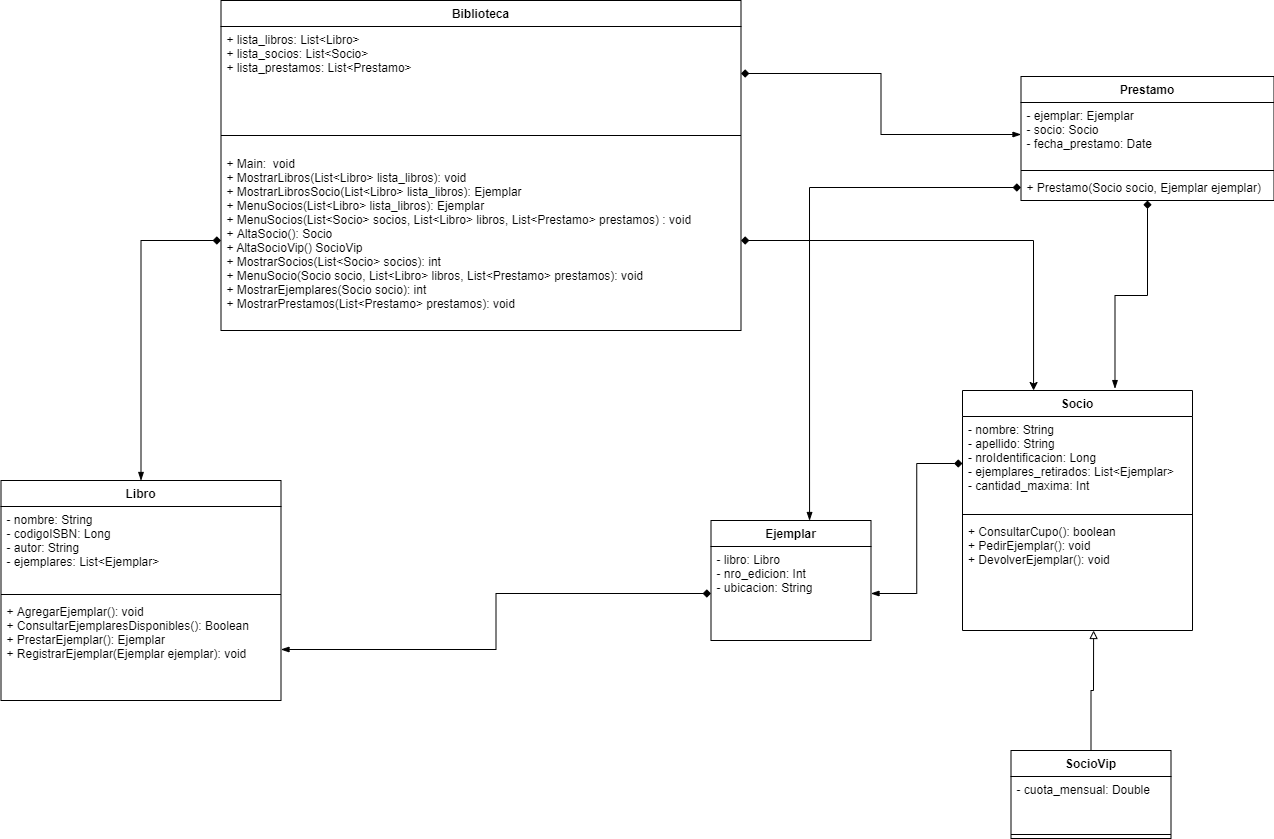

The diagram above was exported from draw.io. Its source (the exported page's mxGraphModel, read from the mxfile embedded in the PNG):
<mxGraphModel dx="5308.5" dy="3144" grid="1" gridSize="10" guides="1" tooltips="1" connect="1" arrows="1" fold="1" page="1" pageScale="1.5" pageWidth="1169" pageHeight="826" background="none" math="0" shadow="0">
  <root>
    <mxCell id="0" style=";html=1;" />
    <mxCell id="1" style=";html=1;" parent="0" />
    <mxCell id="cfQhPK220_lj6sPgqhzT-7" style="edgeStyle=orthogonalEdgeStyle;rounded=0;orthogonalLoop=1;jettySize=auto;html=1;entryX=0;entryY=0.5;entryDx=0;entryDy=0;endArrow=diamond;endFill=1;startArrow=blockThin;startFill=1;" parent="1" source="fQUxCX-uczhdsOQgULoT-1" target="cfQhPK220_lj6sPgqhzT-6" edge="1">
      <mxGeometry relative="1" as="geometry" />
    </mxCell>
    <mxCell id="fQUxCX-uczhdsOQgULoT-1" value="Libro" style="swimlane;fontStyle=1;align=center;verticalAlign=top;childLayout=stackLayout;horizontal=1;startSize=26;horizontalStack=0;resizeParent=1;resizeParentMax=0;resizeLast=0;collapsible=1;marginBottom=0;" parent="1" vertex="1">
      <mxGeometry x="-1530" y="-490" width="280" height="220" as="geometry" />
    </mxCell>
    <mxCell id="fQUxCX-uczhdsOQgULoT-2" value="- nombre: String&#10;- codigoISBN: Long&#10;- autor: String&#10;- ejemplares: List&lt;Ejemplar&gt;" style="text;strokeColor=none;fillColor=none;align=left;verticalAlign=top;spacingLeft=4;spacingRight=4;overflow=hidden;rotatable=0;points=[[0,0.5],[1,0.5]];portConstraint=eastwest;" parent="fQUxCX-uczhdsOQgULoT-1" vertex="1">
      <mxGeometry y="26" width="280" height="84" as="geometry" />
    </mxCell>
    <mxCell id="fQUxCX-uczhdsOQgULoT-3" value="" style="line;strokeWidth=1;fillColor=none;align=left;verticalAlign=middle;spacingTop=-1;spacingLeft=3;spacingRight=3;rotatable=0;labelPosition=right;points=[];portConstraint=eastwest;" parent="fQUxCX-uczhdsOQgULoT-1" vertex="1">
      <mxGeometry y="110" width="280" height="8" as="geometry" />
    </mxCell>
    <mxCell id="fQUxCX-uczhdsOQgULoT-4" value="+ AgregarEjemplar(): void&#10;+ ConsultarEjemplaresDisponibles(): Boolean&#10;+ PrestarEjemplar(): Ejemplar&#10;+ RegistrarEjemplar(Ejemplar ejemplar): void" style="text;strokeColor=none;fillColor=none;align=left;verticalAlign=top;spacingLeft=4;spacingRight=4;overflow=hidden;rotatable=0;points=[[0,0.5],[1,0.5]];portConstraint=eastwest;" parent="fQUxCX-uczhdsOQgULoT-1" vertex="1">
      <mxGeometry y="118" width="280" height="102" as="geometry" />
    </mxCell>
    <mxCell id="fQUxCX-uczhdsOQgULoT-5" value="Socio" style="swimlane;fontStyle=1;align=center;verticalAlign=top;childLayout=stackLayout;horizontal=1;startSize=26;horizontalStack=0;resizeParent=1;resizeParentMax=0;resizeLast=0;collapsible=1;marginBottom=0;" parent="1" vertex="1">
      <mxGeometry x="-568.5" y="-580" width="230" height="240" as="geometry" />
    </mxCell>
    <mxCell id="fQUxCX-uczhdsOQgULoT-6" value="- nombre: String&#10;- apellido: String&#10;- nroIdentificacion: Long&#10;- ejemplares_retirados: List&lt;Ejemplar&gt;&#10;- cantidad_maxima: Int&#10;" style="text;strokeColor=none;fillColor=none;align=left;verticalAlign=top;spacingLeft=4;spacingRight=4;overflow=hidden;rotatable=0;points=[[0,0.5],[1,0.5]];portConstraint=eastwest;" parent="fQUxCX-uczhdsOQgULoT-5" vertex="1">
      <mxGeometry y="26" width="230" height="94" as="geometry" />
    </mxCell>
    <mxCell id="fQUxCX-uczhdsOQgULoT-7" value="" style="line;strokeWidth=1;fillColor=none;align=left;verticalAlign=middle;spacingTop=-1;spacingLeft=3;spacingRight=3;rotatable=0;labelPosition=right;points=[];portConstraint=eastwest;" parent="fQUxCX-uczhdsOQgULoT-5" vertex="1">
      <mxGeometry y="120" width="230" height="8" as="geometry" />
    </mxCell>
    <mxCell id="fQUxCX-uczhdsOQgULoT-8" value="+ ConsultarCupo(): boolean&#10;+ PedirEjemplar(): void&#10;+ DevolverEjemplar(): void" style="text;strokeColor=none;fillColor=none;align=left;verticalAlign=top;spacingLeft=4;spacingRight=4;overflow=hidden;rotatable=0;points=[[0,0.5],[1,0.5]];portConstraint=eastwest;" parent="fQUxCX-uczhdsOQgULoT-5" vertex="1">
      <mxGeometry y="128" width="230" height="112" as="geometry" />
    </mxCell>
    <mxCell id="0XV0PUQlMMb7AUFUL7KO-12" style="edgeStyle=orthogonalEdgeStyle;rounded=0;orthogonalLoop=1;jettySize=auto;html=1;entryX=0.57;entryY=1;entryDx=0;entryDy=0;entryPerimeter=0;startArrow=none;startFill=0;endArrow=block;endFill=0;" edge="1" parent="1" source="fQUxCX-uczhdsOQgULoT-9" target="fQUxCX-uczhdsOQgULoT-8">
      <mxGeometry relative="1" as="geometry" />
    </mxCell>
    <mxCell id="fQUxCX-uczhdsOQgULoT-9" value="SocioVip&#10;" style="swimlane;fontStyle=1;align=center;verticalAlign=top;childLayout=stackLayout;horizontal=1;startSize=26;horizontalStack=0;resizeParent=1;resizeParentMax=0;resizeLast=0;collapsible=1;marginBottom=0;" parent="1" vertex="1">
      <mxGeometry x="-520" y="-220" width="160" height="88" as="geometry" />
    </mxCell>
    <mxCell id="fQUxCX-uczhdsOQgULoT-10" value="- cuota_mensual: Double" style="text;strokeColor=none;fillColor=none;align=left;verticalAlign=top;spacingLeft=4;spacingRight=4;overflow=hidden;rotatable=0;points=[[0,0.5],[1,0.5]];portConstraint=eastwest;" parent="fQUxCX-uczhdsOQgULoT-9" vertex="1">
      <mxGeometry y="26" width="160" height="54" as="geometry" />
    </mxCell>
    <mxCell id="fQUxCX-uczhdsOQgULoT-11" value="" style="line;strokeWidth=1;fillColor=none;align=left;verticalAlign=middle;spacingTop=-1;spacingLeft=3;spacingRight=3;rotatable=0;labelPosition=right;points=[];portConstraint=eastwest;" parent="fQUxCX-uczhdsOQgULoT-9" vertex="1">
      <mxGeometry y="80" width="160" height="8" as="geometry" />
    </mxCell>
    <mxCell id="fQUxCX-uczhdsOQgULoT-13" value="Ejemplar&#10;" style="swimlane;fontStyle=1;align=center;verticalAlign=top;childLayout=stackLayout;horizontal=1;startSize=26;horizontalStack=0;resizeParent=1;resizeParentMax=0;resizeLast=0;collapsible=1;marginBottom=0;" parent="1" vertex="1">
      <mxGeometry x="-820" y="-450" width="160" height="120" as="geometry" />
    </mxCell>
    <mxCell id="fQUxCX-uczhdsOQgULoT-14" value="- libro: Libro&#10;- nro_edicion: Int&#10;- ubicacion: String" style="text;strokeColor=none;fillColor=none;align=left;verticalAlign=top;spacingLeft=4;spacingRight=4;overflow=hidden;rotatable=0;points=[[0,0.5],[1,0.5]];portConstraint=eastwest;" parent="fQUxCX-uczhdsOQgULoT-13" vertex="1">
      <mxGeometry y="26" width="160" height="94" as="geometry" />
    </mxCell>
    <mxCell id="0XV0PUQlMMb7AUFUL7KO-10" style="edgeStyle=orthogonalEdgeStyle;rounded=0;orthogonalLoop=1;jettySize=auto;html=1;entryX=0.663;entryY=-0.008;entryDx=0;entryDy=0;entryPerimeter=0;startArrow=diamond;startFill=1;endArrow=blockThin;endFill=1;" edge="1" parent="1" source="fQUxCX-uczhdsOQgULoT-18" target="fQUxCX-uczhdsOQgULoT-5">
      <mxGeometry relative="1" as="geometry" />
    </mxCell>
    <mxCell id="fQUxCX-uczhdsOQgULoT-18" value="Prestamo" style="swimlane;fontStyle=1;align=center;verticalAlign=top;childLayout=stackLayout;horizontal=1;startSize=26;horizontalStack=0;resizeParent=1;resizeParentMax=0;resizeLast=0;collapsible=1;marginBottom=0;" parent="1" vertex="1">
      <mxGeometry x="-510" y="-894" width="253" height="124" as="geometry" />
    </mxCell>
    <mxCell id="fQUxCX-uczhdsOQgULoT-19" value="- ejemplar: Ejemplar&#10;- socio: Socio&#10;- fecha_prestamo: Date" style="text;strokeColor=none;fillColor=none;align=left;verticalAlign=top;spacingLeft=4;spacingRight=4;overflow=hidden;rotatable=0;points=[[0,0.5],[1,0.5]];portConstraint=eastwest;" parent="fQUxCX-uczhdsOQgULoT-18" vertex="1">
      <mxGeometry y="26" width="253" height="64" as="geometry" />
    </mxCell>
    <mxCell id="fQUxCX-uczhdsOQgULoT-20" value="" style="line;strokeWidth=1;fillColor=none;align=left;verticalAlign=middle;spacingTop=-1;spacingLeft=3;spacingRight=3;rotatable=0;labelPosition=right;points=[];portConstraint=eastwest;" parent="fQUxCX-uczhdsOQgULoT-18" vertex="1">
      <mxGeometry y="90" width="253" height="8" as="geometry" />
    </mxCell>
    <mxCell id="fQUxCX-uczhdsOQgULoT-21" value="+ Prestamo(Socio socio, Ejemplar ejemplar)" style="text;strokeColor=none;fillColor=none;align=left;verticalAlign=top;spacingLeft=4;spacingRight=4;overflow=hidden;rotatable=0;points=[[0,0.5],[1,0.5]];portConstraint=eastwest;" parent="fQUxCX-uczhdsOQgULoT-18" vertex="1">
      <mxGeometry y="98" width="253" height="26" as="geometry" />
    </mxCell>
    <mxCell id="fQUxCX-uczhdsOQgULoT-23" style="edgeStyle=orthogonalEdgeStyle;rounded=0;orthogonalLoop=1;jettySize=auto;html=1;entryX=1;entryY=0.5;entryDx=0;entryDy=0;endArrow=blockThin;endFill=1;startArrow=diamond;startFill=1;" parent="1" source="fQUxCX-uczhdsOQgULoT-6" target="fQUxCX-uczhdsOQgULoT-14" edge="1">
      <mxGeometry relative="1" as="geometry" />
    </mxCell>
    <mxCell id="cfQhPK220_lj6sPgqhzT-3" value="Biblioteca" style="swimlane;fontStyle=1;align=center;verticalAlign=top;childLayout=stackLayout;horizontal=1;startSize=26;horizontalStack=0;resizeParent=1;resizeParentMax=0;resizeLast=0;collapsible=1;marginBottom=0;" parent="1" vertex="1">
      <mxGeometry x="-1310" y="-970" width="520" height="330" as="geometry" />
    </mxCell>
    <mxCell id="0XV0PUQlMMb7AUFUL7KO-6" value="+ lista_libros: List&lt;Libro&gt;&#10;+ lista_socios: List&lt;Socio&gt;&#10;+ lista_prestamos: List&lt;Prestamo&gt;" style="text;strokeColor=none;fillColor=none;align=left;verticalAlign=top;spacingLeft=4;spacingRight=4;overflow=hidden;rotatable=0;points=[[0,0.5],[1,0.5]];portConstraint=eastwest;" vertex="1" parent="cfQhPK220_lj6sPgqhzT-3">
      <mxGeometry y="26" width="520" height="94" as="geometry" />
    </mxCell>
    <mxCell id="cfQhPK220_lj6sPgqhzT-5" value="" style="line;strokeWidth=1;fillColor=none;align=left;verticalAlign=middle;spacingTop=-1;spacingLeft=3;spacingRight=3;rotatable=0;labelPosition=right;points=[];portConstraint=eastwest;" parent="cfQhPK220_lj6sPgqhzT-3" vertex="1">
      <mxGeometry y="120" width="520" height="30" as="geometry" />
    </mxCell>
    <mxCell id="cfQhPK220_lj6sPgqhzT-6" value="+ Main:  void&#10;+ MostrarLibros(List&lt;Libro&gt; lista_libros): void&#10;+ MostrarLibrosSocio(List&lt;Libro&gt; lista_libros): Ejemplar&#10;+ MenuSocios(List&lt;Libro&gt; lista_libros): Ejemplar&#10;+ MenuSocios(List&lt;Socio&gt; socios, List&lt;Libro&gt; libros, List&lt;Prestamo&gt; prestamos) : void&#10;+ AltaSocio(): Socio&#10;+ AltaSocioVip() SocioVip&#10;+ MostrarSocios(List&lt;Socio&gt; socios): int&#10;+ MenuSocio(Socio socio, List&lt;Libro&gt; libros, List&lt;Prestamo&gt; prestamos): void&#10;+ MostrarEjemplares(Socio socio): int&#10;+ MostrarPrestamos(List&lt;Prestamo&gt; prestamos): void&#10;" style="text;strokeColor=none;fillColor=none;align=left;verticalAlign=top;spacingLeft=4;spacingRight=4;overflow=hidden;rotatable=0;points=[[0,0.5],[1,0.5]];portConstraint=eastwest;" parent="cfQhPK220_lj6sPgqhzT-3" vertex="1">
      <mxGeometry y="150" width="520" height="180" as="geometry" />
    </mxCell>
    <mxCell id="0XV0PUQlMMb7AUFUL7KO-2" style="edgeStyle=orthogonalEdgeStyle;rounded=0;orthogonalLoop=1;jettySize=auto;html=1;entryX=0.309;entryY=0;entryDx=0;entryDy=0;entryPerimeter=0;startArrow=diamond;startFill=1;" edge="1" parent="1" source="cfQhPK220_lj6sPgqhzT-6" target="fQUxCX-uczhdsOQgULoT-5">
      <mxGeometry relative="1" as="geometry" />
    </mxCell>
    <mxCell id="0XV0PUQlMMb7AUFUL7KO-8" style="edgeStyle=orthogonalEdgeStyle;rounded=0;orthogonalLoop=1;jettySize=auto;html=1;startArrow=blockThin;startFill=1;endArrow=diamond;endFill=1;" edge="1" parent="1" source="fQUxCX-uczhdsOQgULoT-4" target="fQUxCX-uczhdsOQgULoT-14">
      <mxGeometry relative="1" as="geometry" />
    </mxCell>
    <mxCell id="0XV0PUQlMMb7AUFUL7KO-9" style="edgeStyle=orthogonalEdgeStyle;rounded=0;orthogonalLoop=1;jettySize=auto;html=1;entryX=0;entryY=0.5;entryDx=0;entryDy=0;startArrow=diamond;startFill=1;endArrow=blockThin;endFill=1;" edge="1" parent="1" source="0XV0PUQlMMb7AUFUL7KO-6" target="fQUxCX-uczhdsOQgULoT-19">
      <mxGeometry relative="1" as="geometry" />
    </mxCell>
    <mxCell id="0XV0PUQlMMb7AUFUL7KO-11" style="edgeStyle=orthogonalEdgeStyle;rounded=0;orthogonalLoop=1;jettySize=auto;html=1;startArrow=diamond;startFill=1;endArrow=blockThin;endFill=1;entryX=0.616;entryY=0;entryDx=0;entryDy=0;entryPerimeter=0;" edge="1" parent="1" source="fQUxCX-uczhdsOQgULoT-21" target="fQUxCX-uczhdsOQgULoT-13">
      <mxGeometry relative="1" as="geometry">
        <mxPoint x="-550" y="-410" as="targetPoint" />
      </mxGeometry>
    </mxCell>
  </root>
</mxGraphModel>